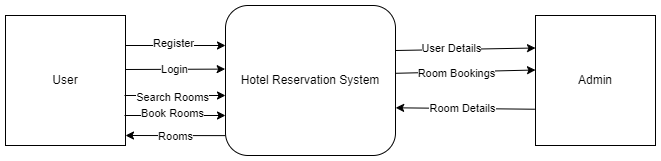

The diagram above was exported from draw.io. Its source (the exported page's mxGraphModel, read from the mxfile embedded in the PNG):
<mxGraphModel dx="563" dy="287" grid="1" gridSize="10" guides="1" tooltips="1" connect="1" arrows="1" fold="1" page="1" pageScale="1" pageWidth="850" pageHeight="1100" math="0" shadow="0">
  <root>
    <mxCell id="0" />
    <mxCell id="1" parent="0" />
    <mxCell id="VtRMEEVYbdgrp5aKjrRK-1" value="User" style="rounded=0;whiteSpace=wrap;html=1;" vertex="1" parent="1">
      <mxGeometry x="70" y="720" width="120" height="130" as="geometry" />
    </mxCell>
    <mxCell id="VtRMEEVYbdgrp5aKjrRK-4" value="Admin" style="rounded=0;whiteSpace=wrap;html=1;" vertex="1" parent="1">
      <mxGeometry x="600" y="720" width="120" height="130" as="geometry" />
    </mxCell>
    <mxCell id="VtRMEEVYbdgrp5aKjrRK-5" value="" style="endArrow=classic;html=1;rounded=0;exitX=1;exitY=0.25;exitDx=0;exitDy=0;" edge="1" parent="1" source="VtRMEEVYbdgrp5aKjrRK-1">
      <mxGeometry width="50" height="50" relative="1" as="geometry">
        <mxPoint x="200" y="940" as="sourcePoint" />
        <mxPoint x="290" y="750" as="targetPoint" />
        <Array as="points">
          <mxPoint x="190" y="750" />
        </Array>
      </mxGeometry>
    </mxCell>
    <mxCell id="VtRMEEVYbdgrp5aKjrRK-6" value="Register" style="edgeLabel;html=1;align=center;verticalAlign=middle;resizable=0;points=[];" vertex="1" connectable="0" parent="VtRMEEVYbdgrp5aKjrRK-5">
      <mxGeometry x="-0.024" y="2" relative="1" as="geometry">
        <mxPoint as="offset" />
      </mxGeometry>
    </mxCell>
    <mxCell id="VtRMEEVYbdgrp5aKjrRK-12" value="" style="endArrow=classic;html=1;rounded=0;entryX=-0.002;entryY=0.424;entryDx=0;entryDy=0;entryPerimeter=0;" edge="1" parent="1" target="VtRMEEVYbdgrp5aKjrRK-28">
      <mxGeometry width="50" height="50" relative="1" as="geometry">
        <mxPoint x="190" y="774" as="sourcePoint" />
        <mxPoint x="291.70000000000005" y="773.76" as="targetPoint" />
        <Array as="points">
          <mxPoint x="190" y="774" />
        </Array>
      </mxGeometry>
    </mxCell>
    <mxCell id="VtRMEEVYbdgrp5aKjrRK-15" value="Login" style="edgeLabel;html=1;align=center;verticalAlign=middle;resizable=0;points=[];" vertex="1" connectable="0" parent="VtRMEEVYbdgrp5aKjrRK-12">
      <mxGeometry x="-0.02" relative="1" as="geometry">
        <mxPoint as="offset" />
      </mxGeometry>
    </mxCell>
    <mxCell id="VtRMEEVYbdgrp5aKjrRK-13" value="" style="endArrow=classic;html=1;rounded=0;exitX=0.992;exitY=0.456;exitDx=0;exitDy=0;entryX=0;entryY=0.5;entryDx=0;entryDy=0;exitPerimeter=0;" edge="1" parent="1">
      <mxGeometry width="50" height="50" relative="1" as="geometry">
        <mxPoint x="189" y="800" as="sourcePoint" />
        <mxPoint x="290" y="800" as="targetPoint" />
      </mxGeometry>
    </mxCell>
    <mxCell id="VtRMEEVYbdgrp5aKjrRK-16" value="Search Rooms" style="edgeLabel;html=1;align=center;verticalAlign=middle;resizable=0;points=[];" vertex="1" connectable="0" parent="VtRMEEVYbdgrp5aKjrRK-13">
      <mxGeometry x="-0.053" y="-2" relative="1" as="geometry">
        <mxPoint as="offset" />
      </mxGeometry>
    </mxCell>
    <mxCell id="VtRMEEVYbdgrp5aKjrRK-14" value="" style="endArrow=classic;html=1;rounded=0;exitX=0.992;exitY=0.456;exitDx=0;exitDy=0;entryX=0;entryY=0.5;entryDx=0;entryDy=0;exitPerimeter=0;" edge="1" parent="1">
      <mxGeometry width="50" height="50" relative="1" as="geometry">
        <mxPoint x="189" y="820" as="sourcePoint" />
        <mxPoint x="290" y="820" as="targetPoint" />
      </mxGeometry>
    </mxCell>
    <mxCell id="VtRMEEVYbdgrp5aKjrRK-17" value="Book Rooms" style="edgeLabel;html=1;align=center;verticalAlign=middle;resizable=0;points=[];" vertex="1" connectable="0" parent="VtRMEEVYbdgrp5aKjrRK-14">
      <mxGeometry x="-0.053" y="2" relative="1" as="geometry">
        <mxPoint as="offset" />
      </mxGeometry>
    </mxCell>
    <mxCell id="VtRMEEVYbdgrp5aKjrRK-18" value="" style="endArrow=classic;html=1;rounded=0;exitX=-0.001;exitY=0.858;exitDx=0;exitDy=0;exitPerimeter=0;" edge="1" parent="1">
      <mxGeometry width="50" height="50" relative="1" as="geometry">
        <mxPoint x="289.8299999999999" y="840.1199999999999" as="sourcePoint" />
        <mxPoint x="190" y="840" as="targetPoint" />
      </mxGeometry>
    </mxCell>
    <mxCell id="VtRMEEVYbdgrp5aKjrRK-19" value="Rooms" style="edgeLabel;html=1;align=center;verticalAlign=middle;resizable=0;points=[];" vertex="1" connectable="0" parent="VtRMEEVYbdgrp5aKjrRK-18">
      <mxGeometry x="0.003" y="1" relative="1" as="geometry">
        <mxPoint as="offset" />
      </mxGeometry>
    </mxCell>
    <mxCell id="VtRMEEVYbdgrp5aKjrRK-20" value="" style="endArrow=classic;html=1;rounded=0;exitX=1;exitY=0.25;exitDx=0;exitDy=0;entryX=0;entryY=0.25;entryDx=0;entryDy=0;" edge="1" parent="1" target="VtRMEEVYbdgrp5aKjrRK-4">
      <mxGeometry width="50" height="50" relative="1" as="geometry">
        <mxPoint x="460" y="755" as="sourcePoint" />
        <mxPoint x="609.3999999999999" y="762.77" as="targetPoint" />
      </mxGeometry>
    </mxCell>
    <mxCell id="VtRMEEVYbdgrp5aKjrRK-23" value="User Details" style="edgeLabel;html=1;align=center;verticalAlign=middle;resizable=0;points=[];" vertex="1" connectable="0" parent="VtRMEEVYbdgrp5aKjrRK-20">
      <mxGeometry x="-0.2031" y="1" relative="1" as="geometry">
        <mxPoint as="offset" />
      </mxGeometry>
    </mxCell>
    <mxCell id="VtRMEEVYbdgrp5aKjrRK-21" value="" style="endArrow=classic;html=1;rounded=0;exitX=0.998;exitY=0.452;exitDx=0;exitDy=0;entryX=-0.005;entryY=0.329;entryDx=0;entryDy=0;entryPerimeter=0;exitPerimeter=0;" edge="1" parent="1" source="VtRMEEVYbdgrp5aKjrRK-28">
      <mxGeometry width="50" height="50" relative="1" as="geometry">
        <mxPoint x="461" y="775.5" as="sourcePoint" />
        <mxPoint x="600" y="774.5" as="targetPoint" />
      </mxGeometry>
    </mxCell>
    <mxCell id="VtRMEEVYbdgrp5aKjrRK-24" value="Room Bookings" style="edgeLabel;html=1;align=center;verticalAlign=middle;resizable=0;points=[];" vertex="1" connectable="0" parent="VtRMEEVYbdgrp5aKjrRK-21">
      <mxGeometry x="-0.1275" y="-1" relative="1" as="geometry">
        <mxPoint as="offset" />
      </mxGeometry>
    </mxCell>
    <mxCell id="VtRMEEVYbdgrp5aKjrRK-22" value="" style="endArrow=classic;html=1;rounded=0;exitX=-0.005;exitY=0.721;exitDx=0;exitDy=0;entryX=1.001;entryY=0.682;entryDx=0;entryDy=0;entryPerimeter=0;exitPerimeter=0;" edge="1" parent="1" source="VtRMEEVYbdgrp5aKjrRK-4" target="VtRMEEVYbdgrp5aKjrRK-28">
      <mxGeometry width="50" height="50" relative="1" as="geometry">
        <mxPoint x="470" y="851" as="sourcePoint" />
        <mxPoint x="459.6600000000001" y="812.8199999999999" as="targetPoint" />
      </mxGeometry>
    </mxCell>
    <mxCell id="VtRMEEVYbdgrp5aKjrRK-25" value="Room Details" style="edgeLabel;html=1;align=center;verticalAlign=middle;resizable=0;points=[];" vertex="1" connectable="0" parent="VtRMEEVYbdgrp5aKjrRK-22">
      <mxGeometry x="0.0455" relative="1" as="geometry">
        <mxPoint as="offset" />
      </mxGeometry>
    </mxCell>
    <mxCell id="VtRMEEVYbdgrp5aKjrRK-28" value="Hotel Reservation System" style="rounded=1;whiteSpace=wrap;html=1;" vertex="1" parent="1">
      <mxGeometry x="290" y="710" width="170" height="150" as="geometry" />
    </mxCell>
  </root>
</mxGraphModel>